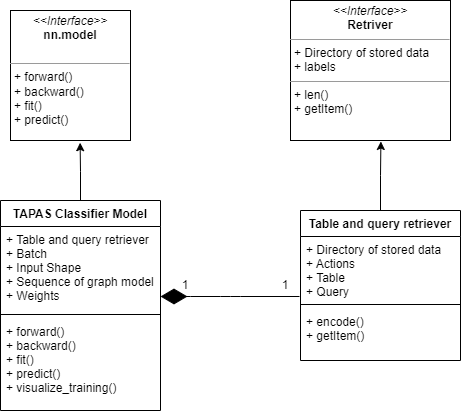

The diagram above was exported from draw.io. Its source (the exported page's mxGraphModel, read from the mxfile embedded in the PNG):
<mxGraphModel dx="1038" dy="547" grid="1" gridSize="10" guides="1" tooltips="1" connect="1" arrows="1" fold="1" page="1" pageScale="1" pageWidth="850" pageHeight="1100" math="0" shadow="0">
  <root>
    <mxCell id="0" />
    <mxCell id="1" parent="0" />
    <mxCell id="Tp_7rj0tMjX007jMEmkB-30" style="edgeStyle=orthogonalEdgeStyle;rounded=0;orthogonalLoop=1;jettySize=auto;html=1;entryX=0.58;entryY=1.017;entryDx=0;entryDy=0;entryPerimeter=0;" parent="1" source="Tp_7rj0tMjX007jMEmkB-9" target="Tp_7rj0tMjX007jMEmkB-27" edge="1">
      <mxGeometry relative="1" as="geometry">
        <mxPoint x="200" y="250" as="targetPoint" />
      </mxGeometry>
    </mxCell>
    <mxCell id="Tp_7rj0tMjX007jMEmkB-9" value="TAPAS Classifier Model" style="swimlane;fontStyle=1;align=center;verticalAlign=top;childLayout=stackLayout;horizontal=1;startSize=26;horizontalStack=0;resizeParent=1;resizeParentMax=0;resizeLast=0;collapsible=1;marginBottom=0;" parent="1" vertex="1">
      <mxGeometry x="120" y="300" width="160" height="210" as="geometry" />
    </mxCell>
    <mxCell id="Tp_7rj0tMjX007jMEmkB-10" value="+ Table and query retriever&#10;+ Batch &#10;+ Input Shape&#10;+ Sequence of graph model&#10;+ Weights" style="text;strokeColor=none;fillColor=none;align=left;verticalAlign=top;spacingLeft=4;spacingRight=4;overflow=hidden;rotatable=0;points=[[0,0.5],[1,0.5]];portConstraint=eastwest;" parent="Tp_7rj0tMjX007jMEmkB-9" vertex="1">
      <mxGeometry y="26" width="160" height="84" as="geometry" />
    </mxCell>
    <mxCell id="Tp_7rj0tMjX007jMEmkB-11" value="" style="line;strokeWidth=1;fillColor=none;align=left;verticalAlign=middle;spacingTop=-1;spacingLeft=3;spacingRight=3;rotatable=0;labelPosition=right;points=[];portConstraint=eastwest;" parent="Tp_7rj0tMjX007jMEmkB-9" vertex="1">
      <mxGeometry y="110" width="160" height="8" as="geometry" />
    </mxCell>
    <mxCell id="Tp_7rj0tMjX007jMEmkB-12" value="+ forward()&#10;+ backward()&#10;+ fit()&#10;+ predict()&#10;+ visualize_training()" style="text;strokeColor=none;fillColor=none;align=left;verticalAlign=top;spacingLeft=4;spacingRight=4;overflow=hidden;rotatable=0;points=[[0,0.5],[1,0.5]];portConstraint=eastwest;" parent="Tp_7rj0tMjX007jMEmkB-9" vertex="1">
      <mxGeometry y="118" width="160" height="92" as="geometry" />
    </mxCell>
    <mxCell id="Tp_7rj0tMjX007jMEmkB-32" style="edgeStyle=orthogonalEdgeStyle;rounded=0;orthogonalLoop=1;jettySize=auto;html=1;entryX=0.565;entryY=1.007;entryDx=0;entryDy=0;entryPerimeter=0;" parent="1" source="Tp_7rj0tMjX007jMEmkB-13" target="Tp_7rj0tMjX007jMEmkB-31" edge="1">
      <mxGeometry relative="1" as="geometry" />
    </mxCell>
    <mxCell id="Tp_7rj0tMjX007jMEmkB-13" value="Table and query retriever" style="swimlane;fontStyle=1;align=center;verticalAlign=top;childLayout=stackLayout;horizontal=1;startSize=26;horizontalStack=0;resizeParent=1;resizeParentMax=0;resizeLast=0;collapsible=1;marginBottom=0;" parent="1" vertex="1">
      <mxGeometry x="420" y="310" width="160" height="150" as="geometry">
        <mxRectangle x="450" y="190" width="110" height="26" as="alternateBounds" />
      </mxGeometry>
    </mxCell>
    <mxCell id="Tp_7rj0tMjX007jMEmkB-14" value="+ Directory of stored data&#10;+ Actions&#10;+ Table&#10;+ Query" style="text;strokeColor=none;fillColor=none;align=left;verticalAlign=top;spacingLeft=4;spacingRight=4;overflow=hidden;rotatable=0;points=[[0,0.5],[1,0.5]];portConstraint=eastwest;" parent="Tp_7rj0tMjX007jMEmkB-13" vertex="1">
      <mxGeometry y="26" width="160" height="64" as="geometry" />
    </mxCell>
    <mxCell id="Tp_7rj0tMjX007jMEmkB-15" value="" style="line;strokeWidth=1;fillColor=none;align=left;verticalAlign=middle;spacingTop=-1;spacingLeft=3;spacingRight=3;rotatable=0;labelPosition=right;points=[];portConstraint=eastwest;" parent="Tp_7rj0tMjX007jMEmkB-13" vertex="1">
      <mxGeometry y="90" width="160" height="8" as="geometry" />
    </mxCell>
    <mxCell id="Tp_7rj0tMjX007jMEmkB-16" value="+ encode()&#10;+ getItem()" style="text;strokeColor=none;fillColor=none;align=left;verticalAlign=top;spacingLeft=4;spacingRight=4;overflow=hidden;rotatable=0;points=[[0,0.5],[1,0.5]];portConstraint=eastwest;" parent="Tp_7rj0tMjX007jMEmkB-13" vertex="1">
      <mxGeometry y="98" width="160" height="52" as="geometry" />
    </mxCell>
    <mxCell id="Tp_7rj0tMjX007jMEmkB-27" value="&lt;p style=&quot;margin: 0px ; margin-top: 4px ; text-align: center&quot;&gt;&lt;i&gt;&amp;lt;&amp;lt;Interface&amp;gt;&amp;gt;&lt;/i&gt;&lt;br&gt;&lt;b&gt;nn.model&lt;/b&gt;&lt;/p&gt;&lt;p style=&quot;margin: 0px ; margin-left: 4px&quot;&gt;&lt;br&gt;&lt;/p&gt;&lt;hr size=&quot;1&quot;&gt;&lt;p style=&quot;margin: 0px ; margin-left: 4px&quot;&gt;+ forward()&lt;br&gt;+ backward()&lt;/p&gt;&lt;p style=&quot;margin: 0px ; margin-left: 4px&quot;&gt;+ fit()&lt;/p&gt;&lt;p style=&quot;margin: 0px ; margin-left: 4px&quot;&gt;+ predict()&lt;/p&gt;" style="verticalAlign=top;align=left;overflow=fill;fontSize=12;fontFamily=Helvetica;html=1;" parent="1" vertex="1">
      <mxGeometry x="130" y="110" width="120" height="130" as="geometry" />
    </mxCell>
    <mxCell id="Tp_7rj0tMjX007jMEmkB-31" value="&lt;p style=&quot;margin: 0px ; margin-top: 4px ; text-align: center&quot;&gt;&lt;i&gt;&amp;lt;&amp;lt;Interface&amp;gt;&amp;gt;&lt;/i&gt;&lt;br&gt;&lt;b&gt;Retriver&lt;/b&gt;&lt;/p&gt;&lt;hr size=&quot;1&quot;&gt;&lt;p style=&quot;margin: 0px ; margin-left: 4px&quot;&gt;+ Directory of stored data&lt;br&gt;&lt;/p&gt;&lt;p style=&quot;margin: 0px ; margin-left: 4px&quot;&gt;+ labels&lt;/p&gt;&lt;hr size=&quot;1&quot;&gt;&lt;p style=&quot;margin: 0px ; margin-left: 4px&quot;&gt;+ len()&lt;br&gt;+ getItem()&lt;/p&gt;" style="verticalAlign=top;align=left;overflow=fill;fontSize=12;fontFamily=Helvetica;html=1;" parent="1" vertex="1">
      <mxGeometry x="410" y="100" width="160" height="140" as="geometry" />
    </mxCell>
    <mxCell id="1JBFGYITELLSKBQGa8vJ-1" value="" style="endArrow=diamondThin;endFill=1;endSize=24;html=1;" parent="1" edge="1">
      <mxGeometry width="160" relative="1" as="geometry">
        <mxPoint x="419" y="396" as="sourcePoint" />
        <mxPoint x="280" y="396" as="targetPoint" />
        <Array as="points">
          <mxPoint x="350" y="396" />
          <mxPoint x="300" y="396" />
        </Array>
      </mxGeometry>
    </mxCell>
    <mxCell id="1JBFGYITELLSKBQGa8vJ-2" value="1" style="text;html=1;strokeColor=none;fillColor=none;align=center;verticalAlign=middle;whiteSpace=wrap;rounded=0;" parent="1" vertex="1">
      <mxGeometry x="390" y="377.5" width="30" height="15" as="geometry" />
    </mxCell>
    <mxCell id="1JBFGYITELLSKBQGa8vJ-3" value="1" style="text;html=1;strokeColor=none;fillColor=none;align=center;verticalAlign=middle;whiteSpace=wrap;rounded=0;" parent="1" vertex="1">
      <mxGeometry x="290" y="377.5" width="30" height="15" as="geometry" />
    </mxCell>
  </root>
</mxGraphModel>